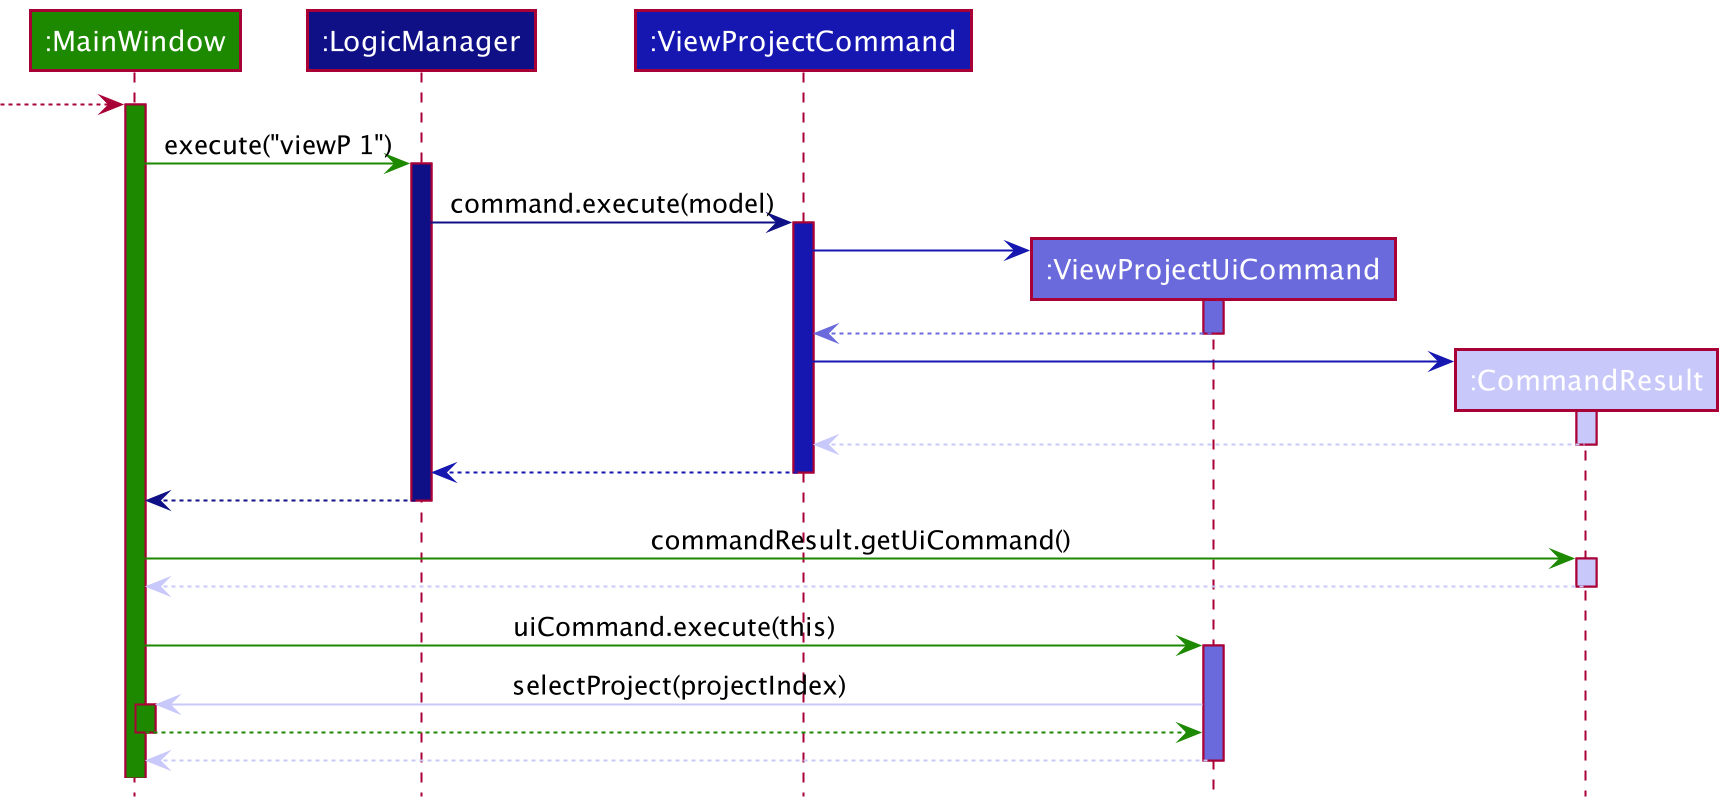

The diagram above was rendered by PlantUML. Its source (embedded in the PNG):
@startuml
!include style.puml

Participant ":MainWindow" as mainWindow UI_COLOR
Participant ":LogicManager" as logic LOGIC_COLOR_T4
Participant ":ViewProjectCommand" as command LOGIC_COLOR_T3
Participant ":ViewProjectUiCommand" as uiCommand LOGIC_COLOR_T2
Participant ":CommandResult" as commandResult LOGIC_COLOR_T1


--> mainWindow
activate mainWindow UI_COLOR

mainWindow -[UI_COLOR]> logic : execute("viewP 1")
activate logic LOGIC_COLOR_T4

logic -[LOGIC_COLOR_T4]> command : command.execute(model)
activate command LOGIC_COLOR_T3

create uiCommand
command -[LOGIC_COLOR_T3]> uiCommand
activate uiCommand LOGIC_COLOR_T2

uiCommand --[LOGIC_COLOR_T2]> command
deactivate uiCommand

create commandResult
command -[LOGIC_COLOR_T3]> commandResult
activate commandResult LOGIC_COLOR_T1

commandResult --[LOGIC_COLOR_T1]> command
deactivate commandResult

command -[LOGIC_COLOR_T3]-> logic
deactivate command

logic --[LOGIC_COLOR_T4]> mainWindow
deactivate logic

mainWindow -[UI_COLOR]> commandResult : commandResult.getUiCommand()
activate commandResult LOGIC_COLOR_T1

commandResult --[LOGIC_COLOR_T1]> mainWindow
deactivate commandResult

mainWindow -[UI_COLOR]> uiCommand : uiCommand.execute(this)
activate uiCommand LOGIC_COLOR_T2

uiCommand -[LOGIC_COLOR_T1]> mainWindow : selectProject(projectIndex)
activate mainWindow UI_COLOR

mainWindow --[UI_COLOR]> uiCommand
deactivate mainWindow

uiCommand --[LOGIC_COLOR_T1]> mainWindow
deactivate uiCommand
@enduml